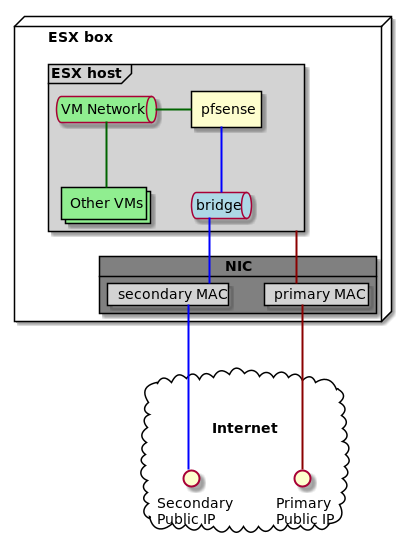

The diagram above was rendered by PlantUML. Its source (embedded in the PNG):
@startuml
skinparam linetype ortho

node "ESX box                                                            \n" {
    card "NIC" as nic #gray {
        card "primary MAC" as mac1 #lightgray
        card "secondary MAC" as mac2 #lightgray
    }

    frame "ESX host  " as esx #lightgray {
        rectangle "pfsense" as fw
        queue "bridge" as net_bridge #lightblue
        queue "VM Network" as net_vm_net #lightgreen

        collections "Other VMs" as other #lightgreen
    }

}

cloud "\n\n     Internet        " as internet {
    interface "Primary\nPublic IP" as ip1
    interface "Secondary\nPublic IP" as ip2
}

net_vm_net -[#darkgreen,bold] fw

net_vm_net -[#darkgreen,bold]- other

fw -[#blue,bold]- net_bridge

esx -[#darkred,bold]- mac1
net_bridge -[#blue,bold]- mac2

mac1 -[#darkred,bold]-- ip1
mac2 -[#blue,bold]-- ip2
@enduml